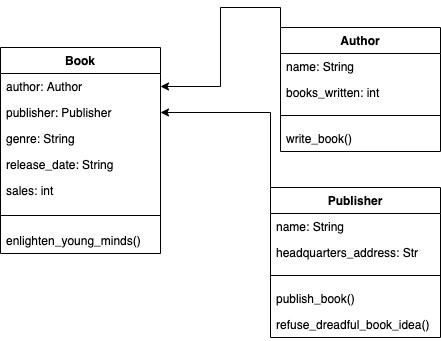

The diagram above was exported from draw.io. Its source (the exported page's mxGraphModel, read from the mxfile embedded in the PNG):
<mxGraphModel dx="549" dy="472" grid="1" gridSize="10" guides="1" tooltips="1" connect="1" arrows="1" fold="1" page="1" pageScale="1" pageWidth="827" pageHeight="1169" background="#FFFFFF" math="0" shadow="0">
  <root>
    <mxCell id="0" />
    <mxCell id="1" parent="0" />
    <mxCell id="QL0muCVbaFfbEh-KNKnc-15" style="edgeStyle=orthogonalEdgeStyle;rounded=0;orthogonalLoop=1;jettySize=auto;html=1;exitX=0;exitY=0;exitDx=0;exitDy=0;entryX=1;entryY=0.5;entryDx=0;entryDy=0;" edge="1" parent="1" source="QL0muCVbaFfbEh-KNKnc-1" target="QL0muCVbaFfbEh-KNKnc-7">
      <mxGeometry relative="1" as="geometry" />
    </mxCell>
    <mxCell id="QL0muCVbaFfbEh-KNKnc-1" value="Author" style="swimlane;fontStyle=1;align=center;verticalAlign=top;childLayout=stackLayout;horizontal=1;startSize=26;horizontalStack=0;resizeParent=1;resizeParentMax=0;resizeLast=0;collapsible=1;marginBottom=0;" vertex="1" parent="1">
      <mxGeometry x="370" y="60" width="160" height="124" as="geometry" />
    </mxCell>
    <mxCell id="QL0muCVbaFfbEh-KNKnc-2" value="name: String" style="text;strokeColor=none;fillColor=none;align=left;verticalAlign=top;spacingLeft=4;spacingRight=4;overflow=hidden;rotatable=0;points=[[0,0.5],[1,0.5]];portConstraint=eastwest;" vertex="1" parent="QL0muCVbaFfbEh-KNKnc-1">
      <mxGeometry y="26" width="160" height="26" as="geometry" />
    </mxCell>
    <mxCell id="QL0muCVbaFfbEh-KNKnc-5" value="books_written: int" style="text;strokeColor=none;fillColor=none;align=left;verticalAlign=top;spacingLeft=4;spacingRight=4;overflow=hidden;rotatable=0;points=[[0,0.5],[1,0.5]];portConstraint=eastwest;" vertex="1" parent="QL0muCVbaFfbEh-KNKnc-1">
      <mxGeometry y="52" width="160" height="26" as="geometry" />
    </mxCell>
    <mxCell id="QL0muCVbaFfbEh-KNKnc-3" value="" style="line;strokeWidth=1;fillColor=none;align=left;verticalAlign=middle;spacingTop=-1;spacingLeft=3;spacingRight=3;rotatable=0;labelPosition=right;points=[];portConstraint=eastwest;" vertex="1" parent="QL0muCVbaFfbEh-KNKnc-1">
      <mxGeometry y="78" width="160" height="20" as="geometry" />
    </mxCell>
    <mxCell id="QL0muCVbaFfbEh-KNKnc-12" value="write_book()" style="text;strokeColor=none;fillColor=none;align=left;verticalAlign=top;spacingLeft=4;spacingRight=4;overflow=hidden;rotatable=0;points=[[0,0.5],[1,0.5]];portConstraint=eastwest;" vertex="1" parent="QL0muCVbaFfbEh-KNKnc-1">
      <mxGeometry y="98" width="160" height="26" as="geometry" />
    </mxCell>
    <mxCell id="QL0muCVbaFfbEh-KNKnc-6" value="Book" style="swimlane;fontStyle=1;align=center;verticalAlign=top;childLayout=stackLayout;horizontal=1;startSize=26;horizontalStack=0;resizeParent=1;resizeParentMax=0;resizeLast=0;collapsible=1;marginBottom=0;fillColor=#FFFFFF;" vertex="1" parent="1">
      <mxGeometry x="90" y="80" width="160" height="206" as="geometry" />
    </mxCell>
    <mxCell id="QL0muCVbaFfbEh-KNKnc-7" value="author: Author&#10;" style="text;align=left;verticalAlign=top;spacingLeft=4;spacingRight=4;overflow=hidden;rotatable=0;points=[[0,0.5],[1,0.5]];portConstraint=eastwest;" vertex="1" parent="QL0muCVbaFfbEh-KNKnc-6">
      <mxGeometry y="26" width="160" height="26" as="geometry" />
    </mxCell>
    <mxCell id="QL0muCVbaFfbEh-KNKnc-8" value="publisher: Publisher" style="text;align=left;verticalAlign=top;spacingLeft=4;spacingRight=4;overflow=hidden;rotatable=0;points=[[0,0.5],[1,0.5]];portConstraint=eastwest;" vertex="1" parent="QL0muCVbaFfbEh-KNKnc-6">
      <mxGeometry y="52" width="160" height="26" as="geometry" />
    </mxCell>
    <mxCell id="QL0muCVbaFfbEh-KNKnc-10" value="genre: String" style="text;strokeColor=none;fillColor=none;align=left;verticalAlign=top;spacingLeft=4;spacingRight=4;overflow=hidden;rotatable=0;points=[[0,0.5],[1,0.5]];portConstraint=eastwest;" vertex="1" parent="QL0muCVbaFfbEh-KNKnc-6">
      <mxGeometry y="78" width="160" height="26" as="geometry" />
    </mxCell>
    <mxCell id="QL0muCVbaFfbEh-KNKnc-23" value="release_date: String" style="text;strokeColor=none;fillColor=none;align=left;verticalAlign=top;spacingLeft=4;spacingRight=4;overflow=hidden;rotatable=0;points=[[0,0.5],[1,0.5]];portConstraint=eastwest;" vertex="1" parent="QL0muCVbaFfbEh-KNKnc-6">
      <mxGeometry y="104" width="160" height="26" as="geometry" />
    </mxCell>
    <mxCell id="QL0muCVbaFfbEh-KNKnc-11" value="sales: int" style="text;strokeColor=none;fillColor=none;align=left;verticalAlign=top;spacingLeft=4;spacingRight=4;overflow=hidden;rotatable=0;points=[[0,0.5],[1,0.5]];portConstraint=eastwest;" vertex="1" parent="QL0muCVbaFfbEh-KNKnc-6">
      <mxGeometry y="130" width="160" height="26" as="geometry" />
    </mxCell>
    <mxCell id="QL0muCVbaFfbEh-KNKnc-9" value="" style="line;strokeWidth=1;fillColor=none;align=left;verticalAlign=middle;spacingTop=-1;spacingLeft=3;spacingRight=3;rotatable=0;labelPosition=right;points=[];portConstraint=eastwest;" vertex="1" parent="QL0muCVbaFfbEh-KNKnc-6">
      <mxGeometry y="156" width="160" height="24" as="geometry" />
    </mxCell>
    <mxCell id="QL0muCVbaFfbEh-KNKnc-24" value="enlighten_young_minds()" style="text;strokeColor=none;fillColor=none;align=left;verticalAlign=top;spacingLeft=4;spacingRight=4;overflow=hidden;rotatable=0;points=[[0,0.5],[1,0.5]];portConstraint=eastwest;" vertex="1" parent="QL0muCVbaFfbEh-KNKnc-6">
      <mxGeometry y="180" width="160" height="26" as="geometry" />
    </mxCell>
    <mxCell id="QL0muCVbaFfbEh-KNKnc-22" style="edgeStyle=orthogonalEdgeStyle;rounded=0;orthogonalLoop=1;jettySize=auto;html=1;exitX=0;exitY=0;exitDx=0;exitDy=0;entryX=1;entryY=0.5;entryDx=0;entryDy=0;" edge="1" parent="1" source="QL0muCVbaFfbEh-KNKnc-16" target="QL0muCVbaFfbEh-KNKnc-8">
      <mxGeometry relative="1" as="geometry" />
    </mxCell>
    <mxCell id="QL0muCVbaFfbEh-KNKnc-16" value="Publisher" style="swimlane;fontStyle=1;align=center;verticalAlign=top;childLayout=stackLayout;horizontal=1;startSize=26;horizontalStack=0;resizeParent=1;resizeParentMax=0;resizeLast=0;collapsible=1;marginBottom=0;" vertex="1" parent="1">
      <mxGeometry x="360" y="220" width="170" height="150" as="geometry" />
    </mxCell>
    <mxCell id="QL0muCVbaFfbEh-KNKnc-17" value="name: String" style="text;strokeColor=none;fillColor=none;align=left;verticalAlign=top;spacingLeft=4;spacingRight=4;overflow=hidden;rotatable=0;points=[[0,0.5],[1,0.5]];portConstraint=eastwest;" vertex="1" parent="QL0muCVbaFfbEh-KNKnc-16">
      <mxGeometry y="26" width="170" height="26" as="geometry" />
    </mxCell>
    <mxCell id="QL0muCVbaFfbEh-KNKnc-18" value="headquarters_address: Str" style="text;strokeColor=none;fillColor=none;align=left;verticalAlign=top;spacingLeft=4;spacingRight=4;overflow=hidden;rotatable=0;points=[[0,0.5],[1,0.5]];portConstraint=eastwest;" vertex="1" parent="QL0muCVbaFfbEh-KNKnc-16">
      <mxGeometry y="52" width="170" height="26" as="geometry" />
    </mxCell>
    <mxCell id="QL0muCVbaFfbEh-KNKnc-19" value="" style="line;strokeWidth=1;fillColor=none;align=left;verticalAlign=middle;spacingTop=-1;spacingLeft=3;spacingRight=3;rotatable=0;labelPosition=right;points=[];portConstraint=eastwest;" vertex="1" parent="QL0muCVbaFfbEh-KNKnc-16">
      <mxGeometry y="78" width="170" height="20" as="geometry" />
    </mxCell>
    <mxCell id="QL0muCVbaFfbEh-KNKnc-20" value="publish_book()" style="text;strokeColor=none;fillColor=none;align=left;verticalAlign=top;spacingLeft=4;spacingRight=4;overflow=hidden;rotatable=0;points=[[0,0.5],[1,0.5]];portConstraint=eastwest;" vertex="1" parent="QL0muCVbaFfbEh-KNKnc-16">
      <mxGeometry y="98" width="170" height="26" as="geometry" />
    </mxCell>
    <mxCell id="QL0muCVbaFfbEh-KNKnc-21" value="refuse_dreadful_book_idea()" style="text;strokeColor=none;fillColor=none;align=left;verticalAlign=top;spacingLeft=4;spacingRight=4;overflow=hidden;rotatable=0;points=[[0,0.5],[1,0.5]];portConstraint=eastwest;" vertex="1" parent="QL0muCVbaFfbEh-KNKnc-16">
      <mxGeometry y="124" width="170" height="26" as="geometry" />
    </mxCell>
  </root>
</mxGraphModel>